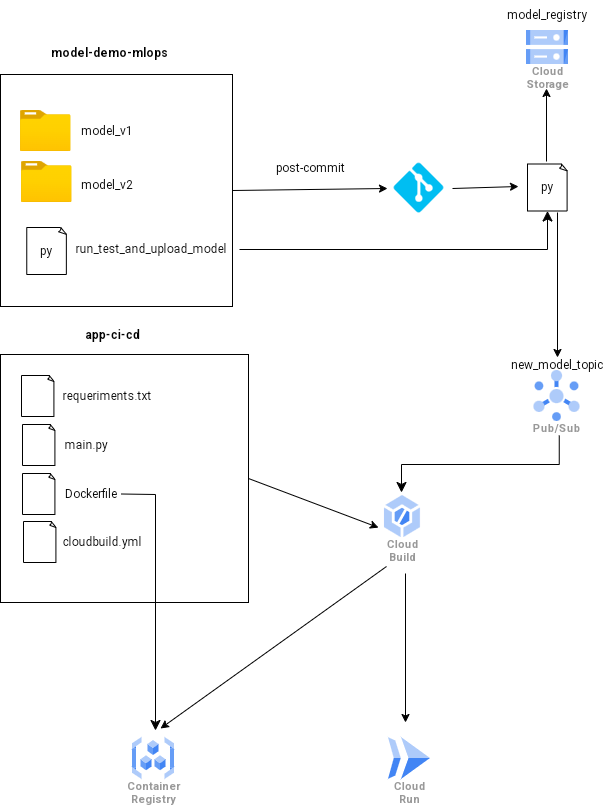

The diagram above was exported from draw.io. Its source (the exported page's mxGraphModel, read from the mxfile embedded in the PNG):
<mxGraphModel dx="2159" dy="1780" grid="0" gridSize="10" guides="1" tooltips="1" connect="1" arrows="1" fold="1" page="0" pageScale="1" pageWidth="827" pageHeight="1169" math="0" shadow="0">
  <root>
    <mxCell id="0" />
    <mxCell id="1" parent="0" />
    <mxCell id="8GqyX5aOacgiC0BV7zj6-5" value="" style="whiteSpace=wrap;html=1;aspect=fixed;" vertex="1" parent="1">
      <mxGeometry x="-1151" y="-891" width="232" height="232" as="geometry" />
    </mxCell>
    <mxCell id="8GqyX5aOacgiC0BV7zj6-12" value="" style="image;aspect=fixed;html=1;points=[];align=center;fontSize=12;image=img/lib/azure2/general/Folder_Blank.svg;" vertex="1" parent="1">
      <mxGeometry x="-1131" y="-855" width="50.52" height="41" as="geometry" />
    </mxCell>
    <mxCell id="8GqyX5aOacgiC0BV7zj6-13" value="model_v1" style="text;html=1;strokeColor=none;fillColor=none;align=center;verticalAlign=middle;whiteSpace=wrap;rounded=0;" vertex="1" parent="1">
      <mxGeometry x="-1074" y="-849.5" width="60" height="30" as="geometry" />
    </mxCell>
    <mxCell id="8GqyX5aOacgiC0BV7zj6-14" value="" style="image;aspect=fixed;html=1;points=[];align=center;fontSize=12;image=img/lib/azure2/general/Folder_Blank.svg;" vertex="1" parent="1">
      <mxGeometry x="-1130" y="-804" width="50.52" height="41" as="geometry" />
    </mxCell>
    <mxCell id="8GqyX5aOacgiC0BV7zj6-15" value="run_test_and_upload_model" style="text;html=1;strokeColor=none;fillColor=none;align=center;verticalAlign=middle;whiteSpace=wrap;rounded=0;" vertex="1" parent="1">
      <mxGeometry x="-1030" y="-731" width="60" height="30" as="geometry" />
    </mxCell>
    <mxCell id="8GqyX5aOacgiC0BV7zj6-20" value="py" style="whiteSpace=wrap;html=1;shape=mxgraph.basic.document" vertex="1" parent="1">
      <mxGeometry x="-1124.74" y="-738" width="40" height="47" as="geometry" />
    </mxCell>
    <mxCell id="8GqyX5aOacgiC0BV7zj6-21" value="model_v2" style="text;html=1;strokeColor=none;fillColor=none;align=center;verticalAlign=middle;whiteSpace=wrap;rounded=0;" vertex="1" parent="1">
      <mxGeometry x="-1074" y="-795" width="60" height="30" as="geometry" />
    </mxCell>
    <mxCell id="8GqyX5aOacgiC0BV7zj6-22" value="&lt;b&gt;model-demo-mlops&lt;/b&gt;" style="text;html=1;strokeColor=none;fillColor=none;align=center;verticalAlign=middle;whiteSpace=wrap;rounded=0;" vertex="1" parent="1">
      <mxGeometry x="-1137.3700000000001" y="-927" width="190.74" height="30" as="geometry" />
    </mxCell>
    <mxCell id="8GqyX5aOacgiC0BV7zj6-23" value="" style="verticalLabelPosition=bottom;html=1;verticalAlign=top;align=center;strokeColor=none;fillColor=#00BEF2;shape=mxgraph.azure.git_repository;" vertex="1" parent="1">
      <mxGeometry x="-758" y="-803" width="50" height="50" as="geometry" />
    </mxCell>
    <mxCell id="8GqyX5aOacgiC0BV7zj6-24" value="" style="endArrow=classic;html=1;rounded=0;exitX=1;exitY=0.5;exitDx=0;exitDy=0;" edge="1" parent="1" source="8GqyX5aOacgiC0BV7zj6-5">
      <mxGeometry width="50" height="50" relative="1" as="geometry">
        <mxPoint x="-902" y="-657" as="sourcePoint" />
        <mxPoint x="-764" y="-777" as="targetPoint" />
      </mxGeometry>
    </mxCell>
    <mxCell id="8GqyX5aOacgiC0BV7zj6-26" value="post-commit" style="text;html=1;strokeColor=none;fillColor=none;align=center;verticalAlign=middle;whiteSpace=wrap;rounded=0;" vertex="1" parent="1">
      <mxGeometry x="-881" y="-812" width="81" height="30" as="geometry" />
    </mxCell>
    <mxCell id="8GqyX5aOacgiC0BV7zj6-27" value="py" style="whiteSpace=wrap;html=1;shape=mxgraph.basic.document" vertex="1" parent="1">
      <mxGeometry x="-624" y="-801.5" width="40" height="47" as="geometry" />
    </mxCell>
    <mxCell id="8GqyX5aOacgiC0BV7zj6-28" value="" style="endArrow=classic;html=1;rounded=0;exitX=1;exitY=0.5;exitDx=0;exitDy=0;" edge="1" parent="1">
      <mxGeometry width="50" height="50" relative="1" as="geometry">
        <mxPoint x="-699" y="-777" as="sourcePoint" />
        <mxPoint x="-633" y="-779" as="targetPoint" />
      </mxGeometry>
    </mxCell>
    <mxCell id="8GqyX5aOacgiC0BV7zj6-30" value="" style="edgeStyle=segmentEdgeStyle;endArrow=classic;html=1;curved=0;rounded=0;endSize=8;startSize=8;entryX=0.5;entryY=1;entryDx=0;entryDy=0;entryPerimeter=0;" edge="1" parent="1" target="8GqyX5aOacgiC0BV7zj6-27">
      <mxGeometry width="50" height="50" relative="1" as="geometry">
        <mxPoint x="-912" y="-716" as="sourcePoint" />
        <mxPoint x="-603" y="-733" as="targetPoint" />
      </mxGeometry>
    </mxCell>
    <mxCell id="8GqyX5aOacgiC0BV7zj6-33" value="" style="endArrow=classic;html=1;rounded=0;" edge="1" parent="1">
      <mxGeometry width="50" height="50" relative="1" as="geometry">
        <mxPoint x="-605" y="-804" as="sourcePoint" />
        <mxPoint x="-605" y="-877" as="targetPoint" />
      </mxGeometry>
    </mxCell>
    <mxCell id="8GqyX5aOacgiC0BV7zj6-34" value="model_registry" style="text;html=1;strokeColor=none;fillColor=none;align=center;verticalAlign=middle;whiteSpace=wrap;rounded=0;" vertex="1" parent="1">
      <mxGeometry x="-634" y="-965" width="60" height="30" as="geometry" />
    </mxCell>
    <mxCell id="8GqyX5aOacgiC0BV7zj6-35" value="" style="endArrow=classic;html=1;rounded=0;" edge="1" parent="1">
      <mxGeometry width="50" height="50" relative="1" as="geometry">
        <mxPoint x="-594" y="-753" as="sourcePoint" />
        <mxPoint x="-594" y="-608" as="targetPoint" />
      </mxGeometry>
    </mxCell>
    <mxCell id="8GqyX5aOacgiC0BV7zj6-38" value="new_model_topic" style="text;html=1;strokeColor=none;fillColor=none;align=center;verticalAlign=middle;whiteSpace=wrap;rounded=0;" vertex="1" parent="1">
      <mxGeometry x="-624.5" y="-615" width="60" height="30" as="geometry" />
    </mxCell>
    <mxCell id="8GqyX5aOacgiC0BV7zj6-40" value="" style="whiteSpace=wrap;html=1;aspect=fixed;" vertex="1" parent="1">
      <mxGeometry x="-1151" y="-611" width="248" height="248" as="geometry" />
    </mxCell>
    <mxCell id="8GqyX5aOacgiC0BV7zj6-41" value="" style="endArrow=classic;html=1;rounded=0;entryX=0;entryY=0.5;entryDx=0;entryDy=0;exitX=1;exitY=0.5;exitDx=0;exitDy=0;" edge="1" parent="1" source="8GqyX5aOacgiC0BV7zj6-40">
      <mxGeometry width="50" height="50" relative="1" as="geometry">
        <mxPoint x="-991" y="-523" as="sourcePoint" />
        <mxPoint x="-773" y="-437.9100000000001" as="targetPoint" />
      </mxGeometry>
    </mxCell>
    <mxCell id="8GqyX5aOacgiC0BV7zj6-45" value="" style="edgeStyle=elbowEdgeStyle;elbow=vertical;endArrow=classic;html=1;curved=0;rounded=0;endSize=8;startSize=8;exitX=0.5;exitY=1;exitDx=0;exitDy=0;" edge="1" parent="1">
      <mxGeometry width="50" height="50" relative="1" as="geometry">
        <mxPoint x="-592.25" y="-530" as="sourcePoint" />
        <mxPoint x="-750" y="-473" as="targetPoint" />
      </mxGeometry>
    </mxCell>
    <mxCell id="8GqyX5aOacgiC0BV7zj6-46" value="&lt;b&gt;app-ci-cd&lt;/b&gt;" style="text;html=1;strokeColor=none;fillColor=none;align=center;verticalAlign=middle;whiteSpace=wrap;rounded=0;" vertex="1" parent="1">
      <mxGeometry x="-1134.0000000000002" y="-645" width="190.74" height="30" as="geometry" />
    </mxCell>
    <mxCell id="8GqyX5aOacgiC0BV7zj6-47" value="" style="whiteSpace=wrap;html=1;shape=mxgraph.basic.document" vertex="1" parent="1">
      <mxGeometry x="-1130" y="-590" width="32.74" height="41" as="geometry" />
    </mxCell>
    <mxCell id="8GqyX5aOacgiC0BV7zj6-48" value="requeriments.txt" style="text;html=1;strokeColor=none;fillColor=none;align=center;verticalAlign=middle;whiteSpace=wrap;rounded=0;" vertex="1" parent="1">
      <mxGeometry x="-1074" y="-584.5" width="60" height="30" as="geometry" />
    </mxCell>
    <mxCell id="8GqyX5aOacgiC0BV7zj6-49" value="" style="whiteSpace=wrap;html=1;shape=mxgraph.basic.document" vertex="1" parent="1">
      <mxGeometry x="-1129" y="-541" width="32.74" height="41" as="geometry" />
    </mxCell>
    <mxCell id="8GqyX5aOacgiC0BV7zj6-50" value="main.py" style="text;html=1;strokeColor=none;fillColor=none;align=center;verticalAlign=middle;whiteSpace=wrap;rounded=0;" vertex="1" parent="1">
      <mxGeometry x="-1095" y="-535.5" width="60" height="30" as="geometry" />
    </mxCell>
    <mxCell id="8GqyX5aOacgiC0BV7zj6-51" value="" style="whiteSpace=wrap;html=1;shape=mxgraph.basic.document" vertex="1" parent="1">
      <mxGeometry x="-1129" y="-492" width="32.74" height="41" as="geometry" />
    </mxCell>
    <mxCell id="8GqyX5aOacgiC0BV7zj6-52" value="Dockerfile" style="text;html=1;strokeColor=none;fillColor=none;align=center;verticalAlign=middle;whiteSpace=wrap;rounded=0;" vertex="1" parent="1">
      <mxGeometry x="-1090" y="-486.5" width="60" height="30" as="geometry" />
    </mxCell>
    <mxCell id="8GqyX5aOacgiC0BV7zj6-53" value="" style="whiteSpace=wrap;html=1;shape=mxgraph.basic.document" vertex="1" parent="1">
      <mxGeometry x="-1128" y="-444" width="32.74" height="41" as="geometry" />
    </mxCell>
    <mxCell id="8GqyX5aOacgiC0BV7zj6-54" value="cloudbuild.yml" style="text;html=1;strokeColor=none;fillColor=none;align=center;verticalAlign=middle;whiteSpace=wrap;rounded=0;" vertex="1" parent="1">
      <mxGeometry x="-1079" y="-438.5" width="60" height="30" as="geometry" />
    </mxCell>
    <mxCell id="8GqyX5aOacgiC0BV7zj6-55" value="" style="endArrow=classic;html=1;rounded=0;" edge="1" parent="1">
      <mxGeometry width="50" height="50" relative="1" as="geometry">
        <mxPoint x="-765" y="-399" as="sourcePoint" />
        <mxPoint x="-991" y="-237" as="targetPoint" />
      </mxGeometry>
    </mxCell>
    <mxCell id="8GqyX5aOacgiC0BV7zj6-59" value="" style="edgeStyle=elbowEdgeStyle;elbow=vertical;endArrow=classic;html=1;curved=0;rounded=0;endSize=8;startSize=8;exitX=1;exitY=0.5;exitDx=0;exitDy=0;" edge="1" parent="1" source="8GqyX5aOacgiC0BV7zj6-52">
      <mxGeometry width="50" height="50" relative="1" as="geometry">
        <mxPoint x="-1046" y="-272" as="sourcePoint" />
        <mxPoint x="-996" y="-235" as="targetPoint" />
        <Array as="points">
          <mxPoint x="-923" y="-471" />
        </Array>
      </mxGeometry>
    </mxCell>
    <mxCell id="8GqyX5aOacgiC0BV7zj6-60" value="" style="endArrow=classic;html=1;rounded=0;" edge="1" parent="1">
      <mxGeometry width="50" height="50" relative="1" as="geometry">
        <mxPoint x="-746" y="-392" as="sourcePoint" />
        <mxPoint x="-746" y="-243" as="targetPoint" />
      </mxGeometry>
    </mxCell>
    <mxCell id="8GqyX5aOacgiC0BV7zj6-61" value="Cloud&#10;Run" style="sketch=0;html=1;verticalAlign=top;labelPosition=center;verticalLabelPosition=bottom;align=center;spacingTop=-6;fontSize=11;fontStyle=1;fontColor=#999999;shape=image;aspect=fixed;imageAspect=0;image=data:image/svg+xml,(base64 omitted: 656 chars);" vertex="1" parent="1">
      <mxGeometry x="-763" y="-228" width="42" height="42" as="geometry" />
    </mxCell>
    <mxCell id="8GqyX5aOacgiC0BV7zj6-62" value="Pub/Sub" style="sketch=0;html=1;verticalAlign=top;labelPosition=center;verticalLabelPosition=bottom;align=center;spacingTop=-6;fontSize=11;fontStyle=1;fontColor=#999999;shape=image;aspect=fixed;imageAspect=0;image=data:image/svg+xml,(base64 omitted: 1912 chars);" vertex="1" parent="1">
      <mxGeometry x="-617.57" y="-595" width="46.14" height="51" as="geometry" />
    </mxCell>
    <mxCell id="8GqyX5aOacgiC0BV7zj6-63" value="Container&#10;Registry" style="sketch=0;html=1;verticalAlign=top;labelPosition=center;verticalLabelPosition=bottom;align=center;spacingTop=-6;fontSize=11;fontStyle=1;fontColor=#999999;shape=image;aspect=fixed;imageAspect=0;image=data:image/svg+xml,(base64 omitted: 1564 chars);" vertex="1" parent="1">
      <mxGeometry x="-1019" y="-228" width="42" height="42" as="geometry" />
    </mxCell>
    <mxCell id="8GqyX5aOacgiC0BV7zj6-64" value="Cloud&#10;Build" style="sketch=0;html=1;verticalAlign=top;labelPosition=center;verticalLabelPosition=bottom;align=center;spacingTop=-6;fontSize=11;fontStyle=1;fontColor=#999999;shape=image;aspect=fixed;imageAspect=0;image=data:image/svg+xml,(base64 omitted: 928 chars);" vertex="1" parent="1">
      <mxGeometry x="-767" y="-470" width="36" height="42" as="geometry" />
    </mxCell>
    <mxCell id="8GqyX5aOacgiC0BV7zj6-65" value="Cloud&#10;Storage" style="sketch=0;html=1;verticalAlign=top;labelPosition=center;verticalLabelPosition=bottom;align=center;spacingTop=-6;fontSize=11;fontStyle=1;fontColor=#999999;shape=image;aspect=fixed;imageAspect=0;image=data:image/svg+xml,(base64 omitted: 1124 chars);" vertex="1" parent="1">
      <mxGeometry x="-625" y="-935" width="42" height="34" as="geometry" />
    </mxCell>
  </root>
</mxGraphModel>